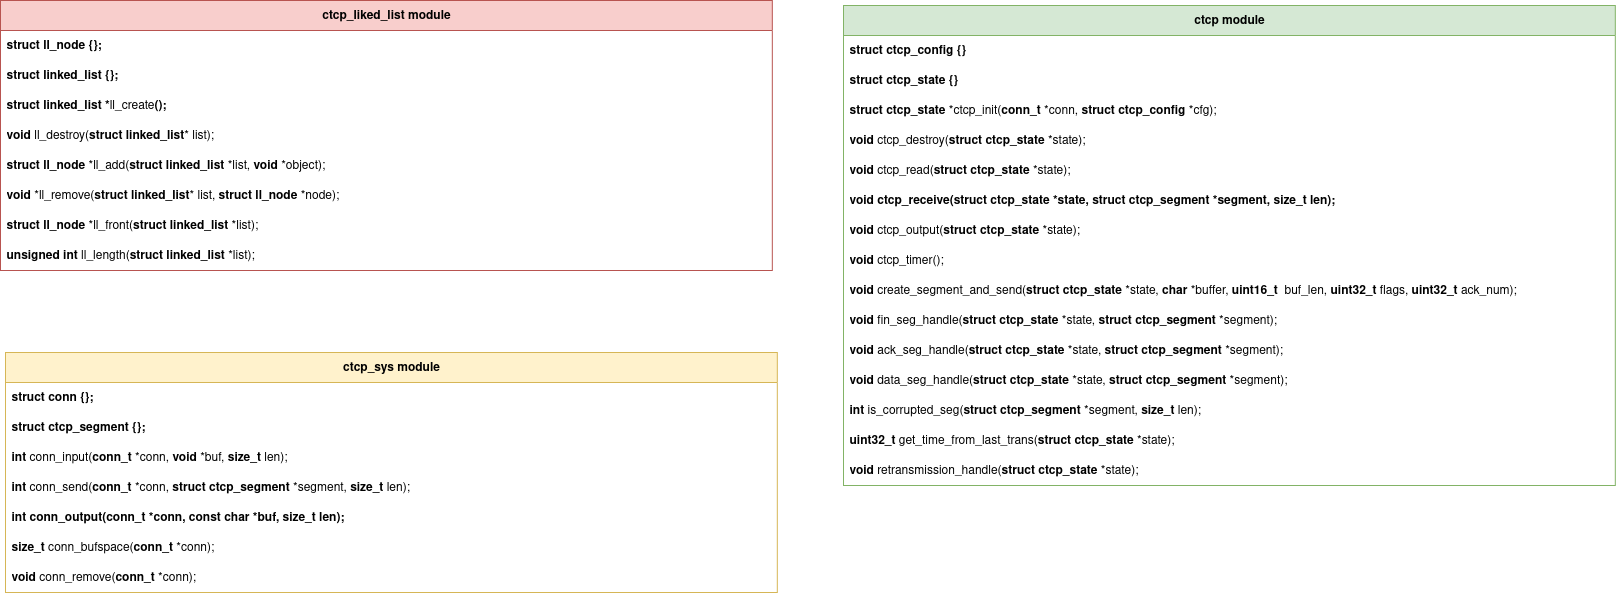

The diagram above was exported from draw.io. Its source (the exported page's mxGraphModel, read from the mxfile embedded in the PNG):
<mxGraphModel dx="991" dy="1191" grid="0" gridSize="10" guides="1" tooltips="1" connect="1" arrows="1" fold="1" page="0" pageScale="1" pageWidth="850" pageHeight="1100" math="0" shadow="0">
  <root>
    <mxCell id="0" />
    <mxCell id="1" parent="0" />
    <mxCell id="2" value="&lt;b&gt;ctcp_liked_list module&lt;/b&gt;" style="swimlane;fontStyle=0;childLayout=stackLayout;horizontal=1;startSize=30;horizontalStack=0;resizeParent=1;resizeParentMax=0;resizeLast=0;collapsible=1;marginBottom=0;whiteSpace=wrap;html=1;fillColor=#f8cecc;strokeColor=#b85450;" vertex="1" parent="1">
      <mxGeometry x="2292" y="488" width="771.82" height="270" as="geometry">
        <mxRectangle x="1330" y="-148" width="95" height="30" as="alternateBounds" />
      </mxGeometry>
    </mxCell>
    <mxCell id="3" value="&lt;b&gt;struct ll_node {};&lt;/b&gt;" style="text;strokeColor=none;fillColor=none;align=left;verticalAlign=middle;spacingLeft=4;spacingRight=4;overflow=hidden;points=[[0,0.5],[1,0.5]];portConstraint=eastwest;rotatable=0;whiteSpace=wrap;html=1;" vertex="1" parent="2">
      <mxGeometry y="30" width="771.82" height="30" as="geometry" />
    </mxCell>
    <mxCell id="4" value="&lt;b&gt;struct linked_list {};&lt;/b&gt;" style="text;strokeColor=none;fillColor=none;align=left;verticalAlign=middle;spacingLeft=4;spacingRight=4;overflow=hidden;points=[[0,0.5],[1,0.5]];portConstraint=eastwest;rotatable=0;whiteSpace=wrap;html=1;" vertex="1" parent="2">
      <mxGeometry y="60" width="771.82" height="30" as="geometry" />
    </mxCell>
    <mxCell id="5" value="&lt;b&gt;struct linked_list *&lt;/b&gt;ll_create&lt;b&gt;();&lt;/b&gt;" style="text;strokeColor=none;fillColor=none;align=left;verticalAlign=middle;spacingLeft=4;spacingRight=4;overflow=hidden;points=[[0,0.5],[1,0.5]];portConstraint=eastwest;rotatable=0;whiteSpace=wrap;html=1;" vertex="1" parent="2">
      <mxGeometry y="90" width="771.82" height="30" as="geometry" />
    </mxCell>
    <mxCell id="6" value="&lt;b&gt;void&lt;/b&gt; ll_destroy(&lt;b&gt;struct&lt;/b&gt; &lt;b&gt;linked_list&lt;/b&gt;* list);" style="text;strokeColor=none;fillColor=none;align=left;verticalAlign=middle;spacingLeft=4;spacingRight=4;overflow=hidden;points=[[0,0.5],[1,0.5]];portConstraint=eastwest;rotatable=0;whiteSpace=wrap;html=1;" vertex="1" parent="2">
      <mxGeometry y="120" width="771.82" height="30" as="geometry" />
    </mxCell>
    <mxCell id="7" value="&lt;b&gt;struct&lt;/b&gt; &lt;b&gt;ll_node&lt;/b&gt; *ll_add(&lt;b&gt;struct&lt;/b&gt; &lt;b&gt;linked_list&lt;/b&gt; *list, &lt;b&gt;void&lt;/b&gt; *object);" style="text;strokeColor=none;fillColor=none;align=left;verticalAlign=middle;spacingLeft=4;spacingRight=4;overflow=hidden;points=[[0,0.5],[1,0.5]];portConstraint=eastwest;rotatable=0;whiteSpace=wrap;html=1;" vertex="1" parent="2">
      <mxGeometry y="150" width="771.82" height="30" as="geometry" />
    </mxCell>
    <mxCell id="8" value="&lt;b&gt;void&lt;/b&gt; *ll_remove(&lt;b&gt;struct&lt;/b&gt; &lt;b&gt;linked_list&lt;/b&gt;* list, &lt;b&gt;struct&lt;/b&gt; &lt;b&gt;ll_node&lt;/b&gt; *node);" style="text;strokeColor=none;fillColor=none;align=left;verticalAlign=middle;spacingLeft=4;spacingRight=4;overflow=hidden;points=[[0,0.5],[1,0.5]];portConstraint=eastwest;rotatable=0;whiteSpace=wrap;html=1;" vertex="1" parent="2">
      <mxGeometry y="180" width="771.82" height="30" as="geometry" />
    </mxCell>
    <mxCell id="9" value="&lt;b&gt;struct&lt;/b&gt; &lt;b&gt;ll_node&lt;/b&gt; *ll_front(&lt;b&gt;struct&lt;/b&gt; &lt;b&gt;linked_list&lt;/b&gt; *list);" style="text;strokeColor=none;fillColor=none;align=left;verticalAlign=middle;spacingLeft=4;spacingRight=4;overflow=hidden;points=[[0,0.5],[1,0.5]];portConstraint=eastwest;rotatable=0;whiteSpace=wrap;html=1;" vertex="1" parent="2">
      <mxGeometry y="210" width="771.82" height="30" as="geometry" />
    </mxCell>
    <mxCell id="10" value="&lt;div&gt;&lt;b&gt;unsigned&lt;/b&gt; &lt;b&gt;int&lt;/b&gt; ll_length(&lt;b&gt;struct&lt;/b&gt; &lt;b&gt;linked_list&lt;/b&gt; *list);&lt;/div&gt;" style="text;strokeColor=none;fillColor=none;align=left;verticalAlign=middle;spacingLeft=4;spacingRight=4;overflow=hidden;points=[[0,0.5],[1,0.5]];portConstraint=eastwest;rotatable=0;whiteSpace=wrap;html=1;" vertex="1" parent="2">
      <mxGeometry y="240" width="771.82" height="30" as="geometry" />
    </mxCell>
    <mxCell id="11" value="&lt;b&gt;ctcp module&lt;/b&gt;" style="swimlane;fontStyle=0;childLayout=stackLayout;horizontal=1;startSize=30;horizontalStack=0;resizeParent=1;resizeParentMax=0;resizeLast=0;collapsible=1;marginBottom=0;whiteSpace=wrap;html=1;fillColor=#d5e8d4;strokeColor=#82b366;" vertex="1" parent="1">
      <mxGeometry x="3135" y="493" width="771.82" height="480" as="geometry">
        <mxRectangle x="1330" y="-148" width="95" height="30" as="alternateBounds" />
      </mxGeometry>
    </mxCell>
    <mxCell id="12" value="&lt;b&gt;struct ctcp_config {}&lt;/b&gt;" style="text;strokeColor=none;fillColor=none;align=left;verticalAlign=middle;spacingLeft=4;spacingRight=4;overflow=hidden;points=[[0,0.5],[1,0.5]];portConstraint=eastwest;rotatable=0;whiteSpace=wrap;html=1;" vertex="1" parent="11">
      <mxGeometry y="30" width="771.82" height="30" as="geometry" />
    </mxCell>
    <mxCell id="13" value="&lt;b&gt;struct ctcp_state {}&lt;/b&gt;" style="text;strokeColor=none;fillColor=none;align=left;verticalAlign=middle;spacingLeft=4;spacingRight=4;overflow=hidden;points=[[0,0.5],[1,0.5]];portConstraint=eastwest;rotatable=0;whiteSpace=wrap;html=1;" vertex="1" parent="11">
      <mxGeometry y="60" width="771.82" height="30" as="geometry" />
    </mxCell>
    <mxCell id="14" value="&lt;b&gt;struct&lt;/b&gt; &lt;b&gt;ctcp_state&lt;/b&gt; *ctcp_init(&lt;b&gt;conn_t&lt;/b&gt; *conn, &lt;b&gt;struct&lt;/b&gt; &lt;b&gt;ctcp_config&lt;/b&gt; *cfg);" style="text;strokeColor=none;fillColor=none;align=left;verticalAlign=middle;spacingLeft=4;spacingRight=4;overflow=hidden;points=[[0,0.5],[1,0.5]];portConstraint=eastwest;rotatable=0;whiteSpace=wrap;html=1;" vertex="1" parent="11">
      <mxGeometry y="90" width="771.82" height="30" as="geometry" />
    </mxCell>
    <mxCell id="15" value="&lt;b&gt;void&lt;/b&gt; ctcp_destroy(&lt;b&gt;struct&lt;/b&gt; &lt;b&gt;ctcp_state&lt;/b&gt; *state);" style="text;strokeColor=none;fillColor=none;align=left;verticalAlign=middle;spacingLeft=4;spacingRight=4;overflow=hidden;points=[[0,0.5],[1,0.5]];portConstraint=eastwest;rotatable=0;whiteSpace=wrap;html=1;" vertex="1" parent="11">
      <mxGeometry y="120" width="771.82" height="30" as="geometry" />
    </mxCell>
    <mxCell id="16" value="&lt;b&gt;void&lt;/b&gt; ctcp_read(&lt;b&gt;struct&lt;/b&gt; &lt;b&gt;ctcp_state&lt;/b&gt; *state);" style="text;strokeColor=none;fillColor=none;align=left;verticalAlign=middle;spacingLeft=4;spacingRight=4;overflow=hidden;points=[[0,0.5],[1,0.5]];portConstraint=eastwest;rotatable=0;whiteSpace=wrap;html=1;" vertex="1" parent="11">
      <mxGeometry y="150" width="771.82" height="30" as="geometry" />
    </mxCell>
    <mxCell id="17" value="&lt;span&gt;&lt;b&gt;void&lt;/b&gt; ctcp_receive(&lt;b&gt;struct&lt;/b&gt; &lt;b&gt;ctcp_state&lt;/b&gt; *state,&amp;nbsp;&lt;/span&gt;&lt;b&gt;struct&lt;/b&gt; &lt;b&gt;ctcp_segment&lt;/b&gt; *segment, &lt;b&gt;size_t&lt;/b&gt; len);" style="text;strokeColor=none;fillColor=none;align=left;verticalAlign=middle;spacingLeft=4;spacingRight=4;overflow=hidden;points=[[0,0.5],[1,0.5]];portConstraint=eastwest;rotatable=0;whiteSpace=wrap;html=1;fontStyle=1" vertex="1" parent="11">
      <mxGeometry y="180" width="771.82" height="30" as="geometry" />
    </mxCell>
    <mxCell id="18" value="&lt;b&gt;void&lt;/b&gt; ctcp_output(&lt;b&gt;struct&lt;/b&gt; &lt;b&gt;ctcp_state&lt;/b&gt; *state);" style="text;strokeColor=none;fillColor=none;align=left;verticalAlign=middle;spacingLeft=4;spacingRight=4;overflow=hidden;points=[[0,0.5],[1,0.5]];portConstraint=eastwest;rotatable=0;whiteSpace=wrap;html=1;" vertex="1" parent="11">
      <mxGeometry y="210" width="771.82" height="30" as="geometry" />
    </mxCell>
    <mxCell id="19" value="&lt;b&gt;void&lt;/b&gt; ctcp_timer();" style="text;strokeColor=none;fillColor=none;align=left;verticalAlign=middle;spacingLeft=4;spacingRight=4;overflow=hidden;points=[[0,0.5],[1,0.5]];portConstraint=eastwest;rotatable=0;whiteSpace=wrap;html=1;" vertex="1" parent="11">
      <mxGeometry y="240" width="771.82" height="30" as="geometry" />
    </mxCell>
    <mxCell id="20" value="&lt;b&gt;void&lt;/b&gt; create_segment_and_send(&lt;b&gt;struct&lt;/b&gt; &lt;b&gt;ctcp_state&lt;/b&gt; *state, &lt;b&gt;char&lt;/b&gt; *buffer, &lt;b&gt;uint16_t&lt;/b&gt;&amp;nbsp;&amp;nbsp;buf_len, &lt;b&gt;uint32_t&lt;/b&gt; flags, &lt;b&gt;uint32_t&lt;/b&gt; ack_num);" style="text;strokeColor=none;fillColor=none;align=left;verticalAlign=middle;spacingLeft=4;spacingRight=4;overflow=hidden;points=[[0,0.5],[1,0.5]];portConstraint=eastwest;rotatable=0;whiteSpace=wrap;html=1;" vertex="1" parent="11">
      <mxGeometry y="270" width="771.82" height="30" as="geometry" />
    </mxCell>
    <mxCell id="21" value="&lt;b&gt;void&lt;/b&gt; fin_seg_handle(&lt;b&gt;struct&lt;/b&gt; &lt;b&gt;ctcp_state&lt;/b&gt; *state, &lt;b&gt;struct&lt;/b&gt; &lt;b&gt;ctcp_segment&lt;/b&gt; *segment);" style="text;strokeColor=none;fillColor=none;align=left;verticalAlign=middle;spacingLeft=4;spacingRight=4;overflow=hidden;points=[[0,0.5],[1,0.5]];portConstraint=eastwest;rotatable=0;whiteSpace=wrap;html=1;" vertex="1" parent="11">
      <mxGeometry y="300" width="771.82" height="30" as="geometry" />
    </mxCell>
    <mxCell id="22" value="&lt;b&gt;void&lt;/b&gt; ack_seg_handle(&lt;b&gt;struct&lt;/b&gt; &lt;b&gt;ctcp_state&lt;/b&gt; *state, &lt;b&gt;struct&lt;/b&gt; &lt;b&gt;ctcp_segment&lt;/b&gt; *segment);" style="text;strokeColor=none;fillColor=none;align=left;verticalAlign=middle;spacingLeft=4;spacingRight=4;overflow=hidden;points=[[0,0.5],[1,0.5]];portConstraint=eastwest;rotatable=0;whiteSpace=wrap;html=1;" vertex="1" parent="11">
      <mxGeometry y="330" width="771.82" height="30" as="geometry" />
    </mxCell>
    <mxCell id="23" value="&lt;b&gt;void&lt;/b&gt; data_seg_handle(&lt;b&gt;struct&lt;/b&gt; &lt;b&gt;ctcp_state&lt;/b&gt; *state, &lt;b&gt;struct&lt;/b&gt; &lt;b&gt;ctcp_segment&lt;/b&gt; *segment);" style="text;strokeColor=none;fillColor=none;align=left;verticalAlign=middle;spacingLeft=4;spacingRight=4;overflow=hidden;points=[[0,0.5],[1,0.5]];portConstraint=eastwest;rotatable=0;whiteSpace=wrap;html=1;" vertex="1" parent="11">
      <mxGeometry y="360" width="771.82" height="30" as="geometry" />
    </mxCell>
    <mxCell id="24" value="&lt;b&gt;int&lt;/b&gt; is_corrupted_seg(&lt;b&gt;struct&lt;/b&gt; &lt;b&gt;ctcp_segment&lt;/b&gt; *segment, &lt;b&gt;size_t&lt;/b&gt; len);" style="text;strokeColor=none;fillColor=none;align=left;verticalAlign=middle;spacingLeft=4;spacingRight=4;overflow=hidden;points=[[0,0.5],[1,0.5]];portConstraint=eastwest;rotatable=0;whiteSpace=wrap;html=1;" vertex="1" parent="11">
      <mxGeometry y="390" width="771.82" height="30" as="geometry" />
    </mxCell>
    <mxCell id="25" value="&lt;b&gt;uint32_t&lt;/b&gt; get_time_from_last_trans(&lt;b&gt;struct&lt;/b&gt; &lt;b&gt;ctcp_state&lt;/b&gt; *state);" style="text;strokeColor=none;fillColor=none;align=left;verticalAlign=middle;spacingLeft=4;spacingRight=4;overflow=hidden;points=[[0,0.5],[1,0.5]];portConstraint=eastwest;rotatable=0;whiteSpace=wrap;html=1;" vertex="1" parent="11">
      <mxGeometry y="420" width="771.82" height="30" as="geometry" />
    </mxCell>
    <mxCell id="26" value="&lt;b&gt;void&lt;/b&gt; retransmission_handle(&lt;b&gt;struct&lt;/b&gt; &lt;b&gt;ctcp_state&lt;/b&gt; *state);" style="text;strokeColor=none;fillColor=none;align=left;verticalAlign=middle;spacingLeft=4;spacingRight=4;overflow=hidden;points=[[0,0.5],[1,0.5]];portConstraint=eastwest;rotatable=0;whiteSpace=wrap;html=1;" vertex="1" parent="11">
      <mxGeometry y="450" width="771.82" height="30" as="geometry" />
    </mxCell>
    <mxCell id="27" value="&lt;b&gt;ctcp_sys module&lt;/b&gt;" style="swimlane;fontStyle=0;childLayout=stackLayout;horizontal=1;startSize=30;horizontalStack=0;resizeParent=1;resizeParentMax=0;resizeLast=0;collapsible=1;marginBottom=0;whiteSpace=wrap;html=1;fillColor=#fff2cc;strokeColor=#d6b656;" vertex="1" parent="1">
      <mxGeometry x="2297" y="840" width="771.82" height="240" as="geometry">
        <mxRectangle x="1330" y="-148" width="95" height="30" as="alternateBounds" />
      </mxGeometry>
    </mxCell>
    <mxCell id="28" value="&lt;span&gt;struct&amp;nbsp;&lt;/span&gt;conn {};" style="text;strokeColor=none;fillColor=none;align=left;verticalAlign=middle;spacingLeft=4;spacingRight=4;overflow=hidden;points=[[0,0.5],[1,0.5]];portConstraint=eastwest;rotatable=0;whiteSpace=wrap;html=1;fontStyle=1" vertex="1" parent="27">
      <mxGeometry y="30" width="771.82" height="30" as="geometry" />
    </mxCell>
    <mxCell id="29" value="&lt;b&gt;struct ctcp_segment {};&lt;/b&gt;" style="text;strokeColor=none;fillColor=none;align=left;verticalAlign=middle;spacingLeft=4;spacingRight=4;overflow=hidden;points=[[0,0.5],[1,0.5]];portConstraint=eastwest;rotatable=0;whiteSpace=wrap;html=1;" vertex="1" parent="27">
      <mxGeometry y="60" width="771.82" height="30" as="geometry" />
    </mxCell>
    <mxCell id="30" value="&lt;b&gt;int&lt;/b&gt; conn_input(&lt;b&gt;conn_t&lt;/b&gt; *conn, &lt;b&gt;void&lt;/b&gt; *buf, &lt;b&gt;size_t&lt;/b&gt; len);" style="text;strokeColor=none;fillColor=none;align=left;verticalAlign=middle;spacingLeft=4;spacingRight=4;overflow=hidden;points=[[0,0.5],[1,0.5]];portConstraint=eastwest;rotatable=0;whiteSpace=wrap;html=1;" vertex="1" parent="27">
      <mxGeometry y="90" width="771.82" height="30" as="geometry" />
    </mxCell>
    <mxCell id="31" value="&lt;span&gt;&lt;b&gt;int&lt;/b&gt; conn_send(&lt;b&gt;conn_t&lt;/b&gt; *conn, &lt;b&gt;struct&lt;/b&gt; &lt;b&gt;ctcp_segment&lt;/b&gt; *segment, &lt;b&gt;size_t&lt;/b&gt; len);&lt;/span&gt;" style="text;strokeColor=none;fillColor=none;align=left;verticalAlign=middle;spacingLeft=4;spacingRight=4;overflow=hidden;points=[[0,0.5],[1,0.5]];portConstraint=eastwest;rotatable=0;whiteSpace=wrap;html=1;fontStyle=0" vertex="1" parent="27">
      <mxGeometry y="120" width="771.82" height="30" as="geometry" />
    </mxCell>
    <mxCell id="32" value="&lt;span&gt;&lt;b&gt;int&lt;/b&gt; conn_output(&lt;b&gt;conn_t&lt;/b&gt; *conn, &lt;b&gt;const&lt;/b&gt; &lt;b&gt;char&lt;/b&gt; *buf, &lt;b&gt;size_t&lt;/b&gt; len);&lt;/span&gt;" style="text;strokeColor=none;fillColor=none;align=left;verticalAlign=middle;spacingLeft=4;spacingRight=4;overflow=hidden;points=[[0,0.5],[1,0.5]];portConstraint=eastwest;rotatable=0;whiteSpace=wrap;html=1;fontStyle=1" vertex="1" parent="27">
      <mxGeometry y="150" width="771.82" height="30" as="geometry" />
    </mxCell>
    <mxCell id="33" value="&lt;b&gt;size_t&lt;/b&gt; conn_bufspace(&lt;b&gt;conn_t&lt;/b&gt; *conn);" style="text;strokeColor=none;fillColor=none;align=left;verticalAlign=middle;spacingLeft=4;spacingRight=4;overflow=hidden;points=[[0,0.5],[1,0.5]];portConstraint=eastwest;rotatable=0;whiteSpace=wrap;html=1;" vertex="1" parent="27">
      <mxGeometry y="180" width="771.82" height="30" as="geometry" />
    </mxCell>
    <mxCell id="34" value="&lt;b&gt;void&lt;/b&gt; conn_remove(&lt;b&gt;conn_t&lt;/b&gt; *conn);" style="text;strokeColor=none;fillColor=none;align=left;verticalAlign=middle;spacingLeft=4;spacingRight=4;overflow=hidden;points=[[0,0.5],[1,0.5]];portConstraint=eastwest;rotatable=0;whiteSpace=wrap;html=1;" vertex="1" parent="27">
      <mxGeometry y="210" width="771.82" height="30" as="geometry" />
    </mxCell>
  </root>
</mxGraphModel>